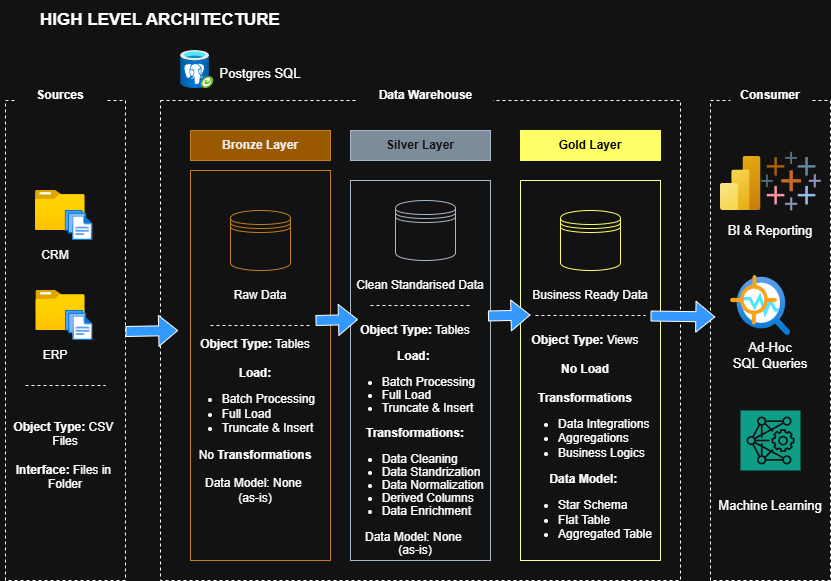

The diagram above was exported from draw.io. Its source (the exported page's mxGraphModel, read from the mxfile embedded in the PNG):
<mxGraphModel dx="1084" dy="592" grid="1" gridSize="10" guides="1" tooltips="1" connect="1" arrows="1" fold="1" page="1" pageScale="1" pageWidth="850" pageHeight="1100" math="0" shadow="0">
  <root>
    <mxCell id="0" />
    <mxCell id="1" parent="0" />
    <mxCell id="G43eJL7qci2fkzEua6mq-46" parent="1" style="rounded=0;whiteSpace=wrap;html=1;fillColor=none;strokeColor=light-dark(#36393D,#FFFF99);" value="" vertex="1">
      <mxGeometry height="380" width="140" x="530" y="190" as="geometry" />
    </mxCell>
    <mxCell id="G43eJL7qci2fkzEua6mq-45" parent="1" style="rounded=0;whiteSpace=wrap;html=1;fillColor=none;fontColor=#ffffff;strokeColor=#314354;" value="" vertex="1">
      <mxGeometry height="380" width="140" x="360" y="190" as="geometry" />
    </mxCell>
    <mxCell id="G43eJL7qci2fkzEua6mq-1" parent="1" style="rounded=0;whiteSpace=wrap;html=1;dashed=1;fillColor=none;" value="" vertex="1">
      <mxGeometry height="480" width="120" x="15" y="110" as="geometry" />
    </mxCell>
    <mxCell id="G43eJL7qci2fkzEua6mq-2" parent="1" style="rounded=1;whiteSpace=wrap;html=1;fillColor=default;strokeColor=none;" value="&lt;b&gt;Sources&lt;/b&gt;" vertex="1">
      <mxGeometry height="30" width="90" x="25" y="90" as="geometry" />
    </mxCell>
    <mxCell id="G43eJL7qci2fkzEua6mq-3" parent="1" style="rounded=0;whiteSpace=wrap;html=1;dashed=1;fillColor=none;" value="" vertex="1">
      <mxGeometry height="480" width="520" x="170" y="110" as="geometry" />
    </mxCell>
    <mxCell id="G43eJL7qci2fkzEua6mq-4" parent="1" style="rounded=1;whiteSpace=wrap;html=1;fillColor=default;strokeColor=none;" value="&lt;b&gt;Data Warehouse&lt;/b&gt;" vertex="1">
      <mxGeometry height="30" width="135" x="367.5" y="90" as="geometry" />
    </mxCell>
    <mxCell id="G43eJL7qci2fkzEua6mq-5" parent="1" style="rounded=0;whiteSpace=wrap;html=1;dashed=1;fillColor=none;" value="" vertex="1">
      <mxGeometry height="480" width="120" x="720" y="110" as="geometry" />
    </mxCell>
    <mxCell id="G43eJL7qci2fkzEua6mq-6" parent="1" style="rounded=1;whiteSpace=wrap;html=1;fillColor=default;strokeColor=none;" value="&lt;b&gt;Consumer&lt;/b&gt;" vertex="1">
      <mxGeometry height="30" width="80" x="740" y="90" as="geometry" />
    </mxCell>
    <mxCell id="G43eJL7qci2fkzEua6mq-7" parent="1" style="rounded=0;whiteSpace=wrap;html=1;fillColor=#f0a30a;fontColor=#000000;strokeColor=#BD7000;" value="&lt;b&gt;Bronze Layer&lt;/b&gt;" vertex="1">
      <mxGeometry height="30" width="140" x="200" y="140" as="geometry" />
    </mxCell>
    <mxCell id="G43eJL7qci2fkzEua6mq-8" parent="1" style="rounded=0;whiteSpace=wrap;html=1;fillColor=none;fontColor=#000000;strokeColor=#BD7000;" value="" vertex="1">
      <mxGeometry height="390" width="140" x="200" y="180" as="geometry" />
    </mxCell>
    <mxCell id="G43eJL7qci2fkzEua6mq-9" parent="1" style="rounded=0;whiteSpace=wrap;html=1;fillColor=#647687;strokeColor=#314354;fontColor=#ffffff;" value="&lt;b&gt;Silver Layer&lt;/b&gt;" vertex="1">
      <mxGeometry height="30" width="140" x="360" y="140" as="geometry" />
    </mxCell>
    <mxCell id="G43eJL7qci2fkzEua6mq-11" parent="1" style="rounded=0;whiteSpace=wrap;html=1;fillColor=light-dark(#FFFFFF,#FFFF66);fontColor=light-dark(#000000,#000000);strokeColor=light-dark(#B09500,#FFFF66);" value="&lt;b&gt;Gold Layer&lt;/b&gt;" vertex="1">
      <mxGeometry height="30" width="140" x="530" y="140" as="geometry" />
    </mxCell>
    <mxCell id="G43eJL7qci2fkzEua6mq-13" parent="1" style="rounded=1;whiteSpace=wrap;html=1;fillColor=none;strokeColor=none;fontStyle=1;fontSize=17;" value="HIGH LEVEL ARCHITECTURE" vertex="1">
      <mxGeometry height="40" width="280" x="30" y="10" as="geometry" />
    </mxCell>
    <mxCell id="G43eJL7qci2fkzEua6mq-14" parent="1" style="image;aspect=fixed;html=1;points=[];align=center;fontSize=12;image=img/lib/azure2/general/Folder_Blank.svg;" value="" vertex="1">
      <mxGeometry height="40" width="49.29" x="45.36" y="200" as="geometry" />
    </mxCell>
    <mxCell id="G43eJL7qci2fkzEua6mq-17" parent="1" style="image;aspect=fixed;html=1;points=[];align=center;fontSize=12;image=img/lib/azure2/general/Files.svg;" value="" vertex="1">
      <mxGeometry height="30" width="27.43" x="75" y="220" as="geometry" />
    </mxCell>
    <mxCell id="G43eJL7qci2fkzEua6mq-18" parent="1" style="image;aspect=fixed;html=1;points=[];align=center;fontSize=12;image=img/lib/azure2/general/Folder_Blank.svg;" value="" vertex="1">
      <mxGeometry height="40" width="49.29" x="45" y="200" as="geometry" />
    </mxCell>
    <mxCell id="G43eJL7qci2fkzEua6mq-19" parent="1" style="image;aspect=fixed;html=1;points=[];align=center;fontSize=12;image=img/lib/azure2/general/Files.svg;" value="" vertex="1">
      <mxGeometry height="30" width="27.43" x="74.64" y="220" as="geometry" />
    </mxCell>
    <mxCell id="G43eJL7qci2fkzEua6mq-21" parent="1" style="image;aspect=fixed;html=1;points=[];align=center;fontSize=12;image=img/lib/azure2/general/Folder_Blank.svg;" value="" vertex="1">
      <mxGeometry height="40" width="49.29" x="45.36" y="300" as="geometry" />
    </mxCell>
    <mxCell id="G43eJL7qci2fkzEua6mq-22" parent="1" style="image;aspect=fixed;html=1;points=[];align=center;fontSize=12;image=img/lib/azure2/general/Files.svg;" value="" vertex="1">
      <mxGeometry height="30" width="27.43" x="75" y="320" as="geometry" />
    </mxCell>
    <mxCell id="G43eJL7qci2fkzEua6mq-23" parent="1" style="text;html=1;whiteSpace=wrap;strokeColor=none;fillColor=none;align=center;verticalAlign=middle;rounded=0;" value="CRM" vertex="1">
      <mxGeometry height="30" width="60" x="34.64999999999998" y="250" as="geometry" />
    </mxCell>
    <mxCell id="G43eJL7qci2fkzEua6mq-24" parent="1" style="text;html=1;whiteSpace=wrap;strokeColor=none;fillColor=none;align=center;verticalAlign=middle;rounded=0;" value="ERP" vertex="1">
      <mxGeometry height="30" width="60" x="34.65" y="350" as="geometry" />
    </mxCell>
    <mxCell id="G43eJL7qci2fkzEua6mq-31" parent="1" style="line;strokeWidth=1;html=1;perimeter=backbonePerimeter;points=[];outlineConnect=0;dashed=1;" value="" vertex="1">
      <mxGeometry height="10" width="80" x="35" y="390" as="geometry" />
    </mxCell>
    <mxCell id="G43eJL7qci2fkzEua6mq-32" parent="1" style="text;html=1;whiteSpace=wrap;strokeColor=none;fillColor=none;align=center;verticalAlign=middle;rounded=0;autosize=1;resizable=0;" value="&lt;b&gt;Object Type:&lt;/b&gt; CSV&amp;nbsp;&lt;div&gt;Files&lt;/div&gt;&lt;div&gt;&lt;br&gt;&lt;/div&gt;&lt;div&gt;&lt;b&gt;Interface:&lt;/b&gt;&amp;nbsp;Files in&amp;nbsp;&lt;/div&gt;&lt;div&gt;Folder&lt;/div&gt;" vertex="1">
      <mxGeometry height="90" width="130" x="10" y="420" as="geometry" />
    </mxCell>
    <mxCell id="G43eJL7qci2fkzEua6mq-33" parent="1" style="shape=datastore;whiteSpace=wrap;html=1;fillColor=none;fontColor=#000000;strokeColor=#BD7000;" value="" vertex="1">
      <mxGeometry height="60" width="60" x="240" y="220" as="geometry" />
    </mxCell>
    <mxCell id="G43eJL7qci2fkzEua6mq-34" parent="1" style="shape=datastore;whiteSpace=wrap;html=1;fillColor=none;fontColor=#ffffff;strokeColor=#314354;" value="" vertex="1">
      <mxGeometry height="60" width="60" x="405" y="210" as="geometry" />
    </mxCell>
    <mxCell id="G43eJL7qci2fkzEua6mq-35" parent="1" style="shape=datastore;whiteSpace=wrap;html=1;fillColor=none;fontColor=#000000;strokeColor=light-dark(#B09500,#FFFF66);" value="" vertex="1">
      <mxGeometry height="60" width="60" x="570" y="220" as="geometry" />
    </mxCell>
    <mxCell id="G43eJL7qci2fkzEua6mq-36" parent="1" style="text;html=1;whiteSpace=wrap;strokeColor=none;fillColor=none;align=center;verticalAlign=middle;rounded=0;" value="Raw Data" vertex="1">
      <mxGeometry height="30" width="60" x="240" y="290" as="geometry" />
    </mxCell>
    <mxCell id="G43eJL7qci2fkzEua6mq-37" parent="1" style="text;html=1;whiteSpace=wrap;strokeColor=none;fillColor=none;align=center;verticalAlign=middle;rounded=0;" value="Clean Standarised Data" vertex="1">
      <mxGeometry height="30" width="140" x="360" y="280" as="geometry" />
    </mxCell>
    <mxCell id="G43eJL7qci2fkzEua6mq-38" parent="1" style="text;html=1;whiteSpace=wrap;strokeColor=none;fillColor=none;align=center;verticalAlign=middle;rounded=0;" value="Business Ready Data" vertex="1">
      <mxGeometry height="30" width="120" x="540" y="290" as="geometry" />
    </mxCell>
    <mxCell id="G43eJL7qci2fkzEua6mq-40" parent="1" style="line;strokeWidth=1;html=1;perimeter=backbonePerimeter;points=[];outlineConnect=0;dashed=1;" value="" vertex="1">
      <mxGeometry height="10" width="100" x="220" y="330" as="geometry" />
    </mxCell>
    <mxCell id="G43eJL7qci2fkzEua6mq-41" parent="1" style="line;strokeWidth=1;html=1;perimeter=backbonePerimeter;points=[];outlineConnect=0;dashed=1;" value="" vertex="1">
      <mxGeometry height="10" width="100" x="380" y="310" as="geometry" />
    </mxCell>
    <mxCell id="G43eJL7qci2fkzEua6mq-42" parent="1" style="line;strokeWidth=1;html=1;perimeter=backbonePerimeter;points=[];outlineConnect=0;dashed=1;" value="" vertex="1">
      <mxGeometry height="10" width="110" x="545" y="320" as="geometry" />
    </mxCell>
    <mxCell id="G43eJL7qci2fkzEua6mq-43" parent="1" style="text;html=1;whiteSpace=wrap;strokeColor=none;fillColor=none;align=center;verticalAlign=middle;rounded=0;autosize=1;resizable=0;" value="&lt;b&gt;Object Type:&lt;/b&gt; Tables&lt;div&gt;&lt;b style=&quot;background-color: transparent; color: light-dark(rgb(0, 0, 0), rgb(255, 255, 255));&quot;&gt;&lt;br&gt;&lt;/b&gt;&lt;/div&gt;&lt;div&gt;&lt;b style=&quot;background-color: transparent; color: light-dark(rgb(0, 0, 0), rgb(255, 255, 255));&quot;&gt;&amp;nbsp;Load:&lt;/b&gt;&lt;span style=&quot;background-color: transparent; color: light-dark(rgb(0, 0, 0), rgb(255, 255, 255));&quot;&gt;&amp;nbsp;&lt;/span&gt;&lt;/div&gt;&lt;div&gt;&lt;ul&gt;&lt;li style=&quot;text-align: left;&quot;&gt;&lt;span style=&quot;background-color: transparent; color: light-dark(rgb(0, 0, 0), rgb(255, 255, 255));&quot;&gt;Batch Processing&lt;/span&gt;&lt;/li&gt;&lt;li style=&quot;text-align: left;&quot;&gt;&lt;span style=&quot;background-color: transparent; color: light-dark(rgb(0, 0, 0), rgb(255, 255, 255));&quot;&gt;Full Load&lt;/span&gt;&lt;/li&gt;&lt;li style=&quot;text-align: left;&quot;&gt;&lt;span style=&quot;background-color: transparent; color: light-dark(rgb(0, 0, 0), rgb(255, 255, 255));&quot;&gt;Truncate &amp;amp; Insert&lt;/span&gt;&lt;span style=&quot;background-color: transparent; color: light-dark(rgb(0, 0, 0), rgb(255, 255, 255)); white-space: pre;&quot;&gt;&#09;&lt;/span&gt;&lt;/li&gt;&lt;/ul&gt;&lt;span style=&quot;background-color: transparent; color: light-dark(rgb(0, 0, 0), rgb(255, 255, 255));&quot;&gt;No &lt;b&gt;Transformations&lt;/b&gt;&lt;/span&gt;&lt;br&gt;&lt;div&gt;&lt;br&gt;&lt;/div&gt;&lt;div&gt;Data Model: None&amp;nbsp;&lt;/div&gt;&lt;div&gt;(as-is)&lt;/div&gt;&lt;/div&gt;&lt;div&gt;&lt;br&gt;&lt;br&gt;&lt;/div&gt;" vertex="1">
      <mxGeometry height="210" width="170" x="180" y="340" as="geometry" />
    </mxCell>
    <mxCell id="G43eJL7qci2fkzEua6mq-54" parent="1" style="text;html=1;whiteSpace=wrap;strokeColor=none;fillColor=none;align=center;verticalAlign=middle;rounded=0;autosize=1;resizable=0;" value="&lt;div style=&quot;line-height: 110%;&quot;&gt;&lt;b&gt;Object Type:&lt;/b&gt; Tables&lt;div&gt;&lt;b style=&quot;background-color: transparent; color: light-dark(rgb(0, 0, 0), rgb(255, 255, 255));&quot;&gt;&lt;br&gt;&lt;/b&gt;&lt;/div&gt;&lt;div&gt;&lt;b style=&quot;background-color: transparent; color: light-dark(rgb(0, 0, 0), rgb(255, 255, 255));&quot;&gt;Load:&lt;/b&gt;&lt;span style=&quot;background-color: transparent; color: light-dark(rgb(0, 0, 0), rgb(255, 255, 255));&quot;&gt;&amp;nbsp;&lt;/span&gt;&lt;/div&gt;&lt;div style=&quot;padding-bottom: 0px;&quot;&gt;&lt;ul&gt;&lt;li style=&quot;text-align: left;&quot;&gt;&lt;span style=&quot;background-color: transparent; color: light-dark(rgb(0, 0, 0), rgb(255, 255, 255));&quot;&gt;Batch Processing&lt;/span&gt;&lt;/li&gt;&lt;li style=&quot;text-align: left;&quot;&gt;&lt;span style=&quot;background-color: transparent; color: light-dark(rgb(0, 0, 0), rgb(255, 255, 255));&quot;&gt;Full Load&lt;/span&gt;&lt;/li&gt;&lt;li style=&quot;text-align: left;&quot;&gt;&lt;span style=&quot;background-color: transparent; color: light-dark(rgb(0, 0, 0), rgb(255, 255, 255));&quot;&gt;Truncate &amp;amp; Insert&lt;/span&gt;&lt;span style=&quot;background-color: transparent; color: light-dark(rgb(0, 0, 0), rgb(255, 255, 255)); white-space: pre;&quot;&gt;&#09;&lt;/span&gt;&lt;/li&gt;&lt;/ul&gt;&lt;span style=&quot;background-color: transparent; color: light-dark(rgb(0, 0, 0), rgb(255, 255, 255));&quot;&gt;&lt;span&gt;&lt;b&gt;Transformations:&lt;/b&gt;&lt;/span&gt;&lt;/span&gt;&lt;/div&gt;&lt;div&gt;&lt;div style=&quot;&quot;&gt;&lt;ul&gt;&lt;li style=&quot;text-align: left;&quot;&gt;Data Cleaning&lt;/li&gt;&lt;li style=&quot;text-align: left;&quot;&gt;Data Standrization&lt;/li&gt;&lt;li style=&quot;text-align: left;&quot;&gt;Data Normalization&lt;/li&gt;&lt;li style=&quot;text-align: left;&quot;&gt;Derived Columns&lt;/li&gt;&lt;li style=&quot;text-align: left;&quot;&gt;Data Enrichment&lt;/li&gt;&lt;/ul&gt;&lt;/div&gt;&lt;div&gt;Data Model: None&amp;nbsp;&lt;/div&gt;&lt;div&gt;(as-is)&lt;/div&gt;&lt;/div&gt;&lt;/div&gt;" vertex="1">
      <mxGeometry height="250" width="170" x="340" y="325" as="geometry" />
    </mxCell>
    <mxCell id="G43eJL7qci2fkzEua6mq-55" parent="1" style="text;html=1;whiteSpace=wrap;strokeColor=none;fillColor=none;align=center;verticalAlign=middle;rounded=0;autosize=1;resizable=0;spacing=-2;" value="&lt;b&gt;Object Type:&lt;/b&gt;&amp;nbsp;Views&lt;div&gt;&lt;br&gt;&lt;div style=&quot;padding-bottom: 0px;&quot;&gt;&lt;b style=&quot;background-color: transparent; color: light-dark(rgb(0, 0, 0), rgb(255, 255, 255)); line-height: 60%;&quot;&gt;No Load&lt;/b&gt;&lt;/div&gt;&lt;div style=&quot;padding-bottom: 0px;&quot;&gt;&lt;b&gt;&lt;br&gt;&lt;/b&gt;&lt;div&gt;&lt;b style=&quot;background-color: transparent; color: light-dark(rgb(0, 0, 0), rgb(255, 255, 255));&quot;&gt;Transformations&lt;/b&gt;&lt;/div&gt;&lt;div&gt;&lt;ul&gt;&lt;li style=&quot;text-align: left;&quot;&gt;Data Integrations&lt;/li&gt;&lt;li style=&quot;text-align: left;&quot;&gt;Aggregations&lt;/li&gt;&lt;li style=&quot;text-align: left;&quot;&gt;Business Logics&lt;/li&gt;&lt;/ul&gt;&lt;div&gt;&lt;b&gt;Data Model:&lt;/b&gt;&amp;nbsp;&lt;/div&gt;&lt;div&gt;&lt;div style=&quot;text-align: left;&quot;&gt;&lt;ul&gt;&lt;li&gt;&lt;span style=&quot;background-color: transparent; color: light-dark(rgb(0, 0, 0), rgb(255, 255, 255));&quot;&gt;Star Schema&lt;/span&gt;&lt;/li&gt;&lt;li&gt;&lt;span style=&quot;background-color: transparent; color: light-dark(rgb(0, 0, 0), rgb(255, 255, 255));&quot;&gt;Flat Table&lt;/span&gt;&lt;/li&gt;&lt;li&gt;&lt;span style=&quot;background-color: transparent; color: light-dark(rgb(0, 0, 0), rgb(255, 255, 255));&quot;&gt;Aggregated Table&lt;/span&gt;&lt;/li&gt;&lt;/ul&gt;&lt;/div&gt;&lt;/div&gt;&lt;/div&gt;&lt;div&gt;&lt;br&gt;&lt;/div&gt;&lt;/div&gt;&lt;/div&gt;" vertex="1">
      <mxGeometry height="240" width="150" x="520" y="340" as="geometry" />
    </mxCell>
    <mxCell id="G43eJL7qci2fkzEua6mq-58" edge="1" parent="1" style="shape=flexArrow;endArrow=classic;html=1;rounded=0;entryX=0.045;entryY=0;entryDx=0;entryDy=0;fillColor=light-dark(#FFFFFF,#3399FF);entryPerimeter=0;" target="G43eJL7qci2fkzEua6mq-43" value="">
      <mxGeometry height="50" relative="1" width="50" as="geometry">
        <mxPoint x="135" y="341" as="sourcePoint" />
        <mxPoint x="177.5" y="340" as="targetPoint" />
      </mxGeometry>
    </mxCell>
    <mxCell id="G43eJL7qci2fkzEua6mq-59" edge="1" parent="1" style="shape=flexArrow;endArrow=classic;html=1;rounded=0;entryX=0.25;entryY=0;entryDx=0;entryDy=0;fillColor=light-dark(#FFFFFF,#3399FF);" value="">
      <mxGeometry height="50" relative="1" width="50" as="geometry">
        <mxPoint x="325" y="330" as="sourcePoint" />
        <mxPoint x="367.5" y="329" as="targetPoint" />
      </mxGeometry>
    </mxCell>
    <mxCell id="G43eJL7qci2fkzEua6mq-60" edge="1" parent="1" style="shape=flexArrow;endArrow=classic;html=1;rounded=0;entryX=0.25;entryY=0;entryDx=0;entryDy=0;fillColor=light-dark(#FFFFFF,#3399FF);" value="">
      <mxGeometry height="50" relative="1" width="50" as="geometry">
        <mxPoint x="497.5" y="325.5" as="sourcePoint" />
        <mxPoint x="540" y="324.5" as="targetPoint" />
      </mxGeometry>
    </mxCell>
    <mxCell id="G43eJL7qci2fkzEua6mq-61" edge="1" parent="1" style="shape=flexArrow;endArrow=classic;html=1;rounded=0;entryX=0.04;entryY=0.451;entryDx=0;entryDy=0;fillColor=light-dark(#FFFFFF,#3399FF);entryPerimeter=0;" target="G43eJL7qci2fkzEua6mq-5" value="">
      <mxGeometry height="50" relative="1" width="50" as="geometry">
        <mxPoint x="660" y="325.5" as="sourcePoint" />
        <mxPoint x="702.5" y="324.5" as="targetPoint" />
      </mxGeometry>
    </mxCell>
    <mxCell id="G43eJL7qci2fkzEua6mq-62" parent="1" style="image;aspect=fixed;html=1;points=[];align=center;fontSize=12;image=img/lib/azure2/analytics/Power_BI_Embedded.svg;" value="" vertex="1">
      <mxGeometry height="54" width="40.5" x="730" y="166" as="geometry" />
    </mxCell>
    <mxCell id="G43eJL7qci2fkzEua6mq-63" parent="1" style="verticalLabelPosition=bottom;aspect=fixed;html=1;shape=mxgraph.salesforce.analytics;fillColor=none;strokeColor=none;" value="" vertex="1">
      <mxGeometry height="58.8" width="60" x="770.5" y="161.2" as="geometry" />
    </mxCell>
    <mxCell id="G43eJL7qci2fkzEua6mq-64" parent="1" style="text;html=1;whiteSpace=wrap;strokeColor=none;fillColor=none;align=center;verticalAlign=middle;rounded=0;fontSize=13;fontStyle=0" value="BI &amp;amp; Reporting" vertex="1">
      <mxGeometry height="30" width="100" x="730" y="225" as="geometry" />
    </mxCell>
    <mxCell id="G43eJL7qci2fkzEua6mq-65" parent="1" style="image;aspect=fixed;html=1;points=[];align=center;fontSize=12;image=img/lib/azure2/ai_machine_learning/Anomaly_Detector.svg;" value="" vertex="1">
      <mxGeometry height="60" width="60" x="740" y="285" as="geometry" />
    </mxCell>
    <mxCell id="G43eJL7qci2fkzEua6mq-66" parent="1" style="text;html=1;whiteSpace=wrap;strokeColor=none;fillColor=none;align=center;verticalAlign=middle;rounded=0;fontSize=13;" value="Ad-Hoc&lt;div&gt;SQL Queries&lt;/div&gt;" vertex="1">
      <mxGeometry height="30" width="120" x="720" y="350" as="geometry" />
    </mxCell>
    <mxCell id="G43eJL7qci2fkzEua6mq-67" parent="1" style="sketch=0;points=[[0,0,0],[0.25,0,0],[0.5,0,0],[0.75,0,0],[1,0,0],[0,1,0],[0.25,1,0],[0.5,1,0],[0.75,1,0],[1,1,0],[0,0.25,0],[0,0.5,0],[0,0.75,0],[1,0.25,0],[1,0.5,0],[1,0.75,0]];outlineConnect=0;fontColor=#232F3E;fillColor=#01A88D;strokeColor=#ffffff;dashed=0;verticalLabelPosition=bottom;verticalAlign=top;align=center;html=1;fontSize=12;fontStyle=0;aspect=fixed;shape=mxgraph.aws4.resourceIcon;resIcon=mxgraph.aws4.deep_learning_amis;" value="" vertex="1">
      <mxGeometry height="60" width="60" x="750" y="420" as="geometry" />
    </mxCell>
    <mxCell id="G43eJL7qci2fkzEua6mq-68" parent="1" style="text;html=1;whiteSpace=wrap;strokeColor=none;fillColor=none;align=center;verticalAlign=middle;rounded=0;fontSize=13;" value="Machine Learning" vertex="1">
      <mxGeometry height="30" width="120" x="720" y="500" as="geometry" />
    </mxCell>
    <mxCell id="G43eJL7qci2fkzEua6mq-69" parent="1" style="image;aspect=fixed;html=1;points=[];align=center;fontSize=12;image=img/lib/azure2/databases/Azure_Database_PostgreSQL_Server_Group.svg;" value="" vertex="1">
      <mxGeometry height="38" width="33.53" x="190" y="60" as="geometry" />
    </mxCell>
    <mxCell id="G43eJL7qci2fkzEua6mq-70" parent="1" style="text;html=1;whiteSpace=wrap;strokeColor=none;fillColor=none;align=center;verticalAlign=middle;rounded=0;fontSize=13;" value="Postgres SQL" vertex="1">
      <mxGeometry height="30" width="120" x="210" y="68" as="geometry" />
    </mxCell>
  </root>
</mxGraphModel>